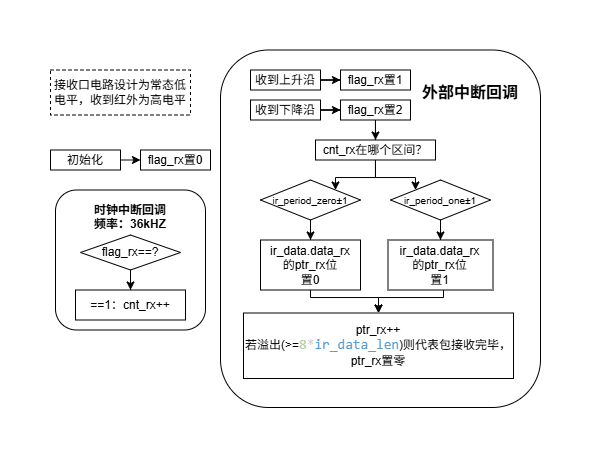

The diagram above was exported from draw.io. Its source (the exported page's mxGraphModel, read from the mxfile embedded in the PNG):
<mxGraphModel dx="532" dy="1991" grid="1" gridSize="10" guides="1" tooltips="1" connect="1" arrows="1" fold="1" page="1" pageScale="1" pageWidth="827" pageHeight="1169" math="0" shadow="0">
  <root>
    <mxCell id="0" />
    <mxCell id="1" parent="0" />
    <mxCell id="iJo0DZwZeNy8flcvr0Ks-34" parent="1" style="rounded=1;whiteSpace=wrap;html=1;" value="&lt;div&gt;&lt;div&gt;&lt;br&gt;&lt;/div&gt;&lt;/div&gt;" vertex="1">
      <mxGeometry height="357.5" width="320" x="210" y="-1157.5" as="geometry" />
    </mxCell>
    <mxCell id="G-qsm45lDkCdnXzUis5Q-4" parent="1" style="rounded=1;whiteSpace=wrap;html=1;" value="&lt;b&gt;时钟中断回调&lt;/b&gt;&lt;div&gt;&lt;b&gt;频率：36kHZ&lt;br&gt;&lt;/b&gt;&lt;div&gt;&lt;b&gt;&lt;br&gt;&lt;/b&gt;&lt;/div&gt;&lt;div&gt;&lt;b&gt;&lt;br&gt;&lt;/b&gt;&lt;/div&gt;&lt;div&gt;&lt;b&gt;&lt;br&gt;&lt;/b&gt;&lt;/div&gt;&lt;div&gt;&lt;b&gt;&lt;br&gt;&lt;/b&gt;&lt;/div&gt;&lt;div&gt;&lt;b&gt;&lt;br&gt;&lt;/b&gt;&lt;/div&gt;&lt;div&gt;&lt;br&gt;&lt;/div&gt;&lt;/div&gt;" vertex="1">
      <mxGeometry height="140" width="150" x="45" y="-1017.5" as="geometry" />
    </mxCell>
    <mxCell id="G-qsm45lDkCdnXzUis5Q-8" edge="1" parent="1" source="G-qsm45lDkCdnXzUis5Q-1" style="edgeStyle=orthogonalEdgeStyle;rounded=0;orthogonalLoop=1;jettySize=auto;html=1;entryX=0;entryY=0.5;entryDx=0;entryDy=0;" target="G-qsm45lDkCdnXzUis5Q-2">
      <mxGeometry relative="1" as="geometry" />
    </mxCell>
    <mxCell id="G-qsm45lDkCdnXzUis5Q-1" parent="1" style="rounded=0;whiteSpace=wrap;html=1;" value="收到上升沿" vertex="1">
      <mxGeometry height="20" width="70" x="240" y="-1137.5" as="geometry" />
    </mxCell>
    <mxCell id="G-qsm45lDkCdnXzUis5Q-2" parent="1" style="rounded=0;whiteSpace=wrap;html=1;" value="&lt;div&gt;flag_rx&lt;span style=&quot;background-color: transparent; color: light-dark(rgb(0, 0, 0), rgb(255, 255, 255));&quot;&gt;置1&lt;/span&gt;&lt;/div&gt;" vertex="1">
      <mxGeometry height="20" width="70" x="330" y="-1137.5" as="geometry" />
    </mxCell>
    <mxCell id="G-qsm45lDkCdnXzUis5Q-5" parent="1" style="rounded=0;whiteSpace=wrap;html=1;" value="&lt;div&gt;==1：cnt_rx&lt;span style=&quot;background-color: transparent; color: light-dark(rgb(0, 0, 0), rgb(255, 255, 255));&quot;&gt;++&lt;/span&gt;&lt;/div&gt;" vertex="1">
      <mxGeometry height="30" width="110" x="65" y="-917.5" as="geometry" />
    </mxCell>
    <mxCell id="iJo0DZwZeNy8flcvr0Ks-7" edge="1" parent="1" source="iJo0DZwZeNy8flcvr0Ks-2" style="edgeStyle=orthogonalEdgeStyle;rounded=0;orthogonalLoop=1;jettySize=auto;html=1;entryX=0.5;entryY=0;entryDx=0;entryDy=0;" target="G-qsm45lDkCdnXzUis5Q-5">
      <mxGeometry relative="1" as="geometry" />
    </mxCell>
    <mxCell id="iJo0DZwZeNy8flcvr0Ks-2" parent="1" style="rhombus;whiteSpace=wrap;html=1;" value="flag_rx==&lt;span style=&quot;color: light-dark(rgb(0, 0, 0), rgb(255, 255, 255)); background-color: transparent;&quot;&gt;?&lt;/span&gt;" vertex="1">
      <mxGeometry height="35" width="100" x="70" y="-972.5" as="geometry" />
    </mxCell>
    <mxCell id="iJo0DZwZeNy8flcvr0Ks-4" edge="1" parent="1" source="iJo0DZwZeNy8flcvr0Ks-5" style="edgeStyle=orthogonalEdgeStyle;rounded=0;orthogonalLoop=1;jettySize=auto;html=1;entryX=0;entryY=0.5;entryDx=0;entryDy=0;" target="iJo0DZwZeNy8flcvr0Ks-6">
      <mxGeometry relative="1" as="geometry" />
    </mxCell>
    <mxCell id="iJo0DZwZeNy8flcvr0Ks-5" parent="1" style="rounded=0;whiteSpace=wrap;html=1;" value="收到下降沿" vertex="1">
      <mxGeometry height="20" width="70" x="240" y="-1107.5" as="geometry" />
    </mxCell>
    <mxCell id="iJo0DZwZeNy8flcvr0Ks-14" edge="1" parent="1" source="iJo0DZwZeNy8flcvr0Ks-6" style="edgeStyle=orthogonalEdgeStyle;rounded=0;orthogonalLoop=1;jettySize=auto;html=1;">
      <mxGeometry relative="1" as="geometry">
        <mxPoint x="365" y="-1067.5" as="targetPoint" />
      </mxGeometry>
    </mxCell>
    <mxCell id="iJo0DZwZeNy8flcvr0Ks-6" parent="1" style="rounded=0;whiteSpace=wrap;html=1;" value="&lt;div&gt;flag_rx&lt;span style=&quot;background-color: transparent; color: light-dark(rgb(0, 0, 0), rgb(255, 255, 255));&quot;&gt;置2&lt;/span&gt;&lt;/div&gt;" vertex="1">
      <mxGeometry height="20" width="70" x="330" y="-1107.5" as="geometry" />
    </mxCell>
    <mxCell id="iJo0DZwZeNy8flcvr0Ks-8" parent="1" style="rounded=0;whiteSpace=wrap;html=1;dashed=1;" value="接收口电路设计为常态低电平，收到红外为高电平" vertex="1">
      <mxGeometry height="45" width="140" x="40" y="-1137.5" as="geometry" />
    </mxCell>
    <mxCell id="iJo0DZwZeNy8flcvr0Ks-11" parent="1" style="rounded=0;whiteSpace=wrap;html=1;" value="初始化" vertex="1">
      <mxGeometry height="20" width="70" x="40" y="-1057.5" as="geometry" />
    </mxCell>
    <mxCell id="iJo0DZwZeNy8flcvr0Ks-12" edge="1" parent="1" style="edgeStyle=orthogonalEdgeStyle;rounded=0;orthogonalLoop=1;jettySize=auto;html=1;entryX=0;entryY=0.5;entryDx=0;entryDy=0;" target="iJo0DZwZeNy8flcvr0Ks-13">
      <mxGeometry relative="1" as="geometry">
        <mxPoint x="110" y="-1047.5" as="sourcePoint" />
      </mxGeometry>
    </mxCell>
    <mxCell id="iJo0DZwZeNy8flcvr0Ks-13" parent="1" style="rounded=0;whiteSpace=wrap;html=1;" value="&lt;div&gt;flag_rx&lt;span style=&quot;background-color: transparent; color: light-dark(rgb(0, 0, 0), rgb(255, 255, 255));&quot;&gt;置0&lt;/span&gt;&lt;/div&gt;" vertex="1">
      <mxGeometry height="20" width="70" x="130" y="-1057.5" as="geometry" />
    </mxCell>
    <mxCell id="iJo0DZwZeNy8flcvr0Ks-20" edge="1" parent="1" source="iJo0DZwZeNy8flcvr0Ks-15" style="edgeStyle=orthogonalEdgeStyle;rounded=0;orthogonalLoop=1;jettySize=auto;html=1;entryX=1;entryY=0;entryDx=0;entryDy=0;" target="iJo0DZwZeNy8flcvr0Ks-18">
      <mxGeometry relative="1" as="geometry">
        <Array as="points">
          <mxPoint x="365" y="-1030" />
          <mxPoint x="325" y="-1030" />
        </Array>
      </mxGeometry>
    </mxCell>
    <mxCell id="iJo0DZwZeNy8flcvr0Ks-21" edge="1" parent="1" source="iJo0DZwZeNy8flcvr0Ks-15" style="edgeStyle=orthogonalEdgeStyle;rounded=0;orthogonalLoop=1;jettySize=auto;html=1;entryX=0;entryY=0;entryDx=0;entryDy=0;" target="iJo0DZwZeNy8flcvr0Ks-16">
      <mxGeometry relative="1" as="geometry">
        <Array as="points">
          <mxPoint x="365" y="-1030" />
          <mxPoint x="405" y="-1030" />
        </Array>
      </mxGeometry>
    </mxCell>
    <mxCell id="iJo0DZwZeNy8flcvr0Ks-15" parent="1" style="rounded=0;whiteSpace=wrap;html=1;" value="cnt_rx在哪个区间？" vertex="1">
      <mxGeometry height="20" width="120" x="305" y="-1067.5" as="geometry" />
    </mxCell>
    <mxCell id="iJo0DZwZeNy8flcvr0Ks-33" edge="1" parent="1" source="iJo0DZwZeNy8flcvr0Ks-16" style="edgeStyle=orthogonalEdgeStyle;rounded=0;orthogonalLoop=1;jettySize=auto;html=1;entryX=0.5;entryY=0;entryDx=0;entryDy=0;" target="iJo0DZwZeNy8flcvr0Ks-23">
      <mxGeometry relative="1" as="geometry" />
    </mxCell>
    <mxCell id="iJo0DZwZeNy8flcvr0Ks-16" parent="1" style="rhombus;whiteSpace=wrap;html=1;" value="&lt;font style=&quot;font-size: 10px;&quot;&gt;ir_period_one±1&lt;/font&gt;" vertex="1">
      <mxGeometry height="40" width="100" x="380" y="-1027.5" as="geometry" />
    </mxCell>
    <mxCell id="iJo0DZwZeNy8flcvr0Ks-24" edge="1" parent="1" source="iJo0DZwZeNy8flcvr0Ks-18" style="edgeStyle=orthogonalEdgeStyle;rounded=0;orthogonalLoop=1;jettySize=auto;html=1;entryX=0.5;entryY=0;entryDx=0;entryDy=0;" target="iJo0DZwZeNy8flcvr0Ks-22">
      <mxGeometry relative="1" as="geometry" />
    </mxCell>
    <mxCell id="iJo0DZwZeNy8flcvr0Ks-18" parent="1" style="rhombus;whiteSpace=wrap;html=1;" value="&lt;font style=&quot;font-size: 10px;&quot;&gt;ir_period_zero±1&lt;/font&gt;" vertex="1">
      <mxGeometry height="40" width="100" x="250" y="-1027.5" as="geometry" />
    </mxCell>
    <mxCell id="iJo0DZwZeNy8flcvr0Ks-31" edge="1" parent="1" source="iJo0DZwZeNy8flcvr0Ks-22" style="edgeStyle=orthogonalEdgeStyle;rounded=0;orthogonalLoop=1;jettySize=auto;html=1;entryX=0.5;entryY=0;entryDx=0;entryDy=0;" target="iJo0DZwZeNy8flcvr0Ks-26">
      <mxGeometry relative="1" as="geometry">
        <Array as="points">
          <mxPoint x="300" y="-910" />
          <mxPoint x="368" y="-910" />
        </Array>
      </mxGeometry>
    </mxCell>
    <mxCell id="iJo0DZwZeNy8flcvr0Ks-22" parent="1" style="rounded=0;whiteSpace=wrap;html=1;" value="ir_data.data_rx&lt;div&gt;的ptr_rx位&lt;div&gt;置0&lt;/div&gt;&lt;/div&gt;" vertex="1">
      <mxGeometry height="50" width="100" x="250" y="-967.5" as="geometry" />
    </mxCell>
    <mxCell id="iJo0DZwZeNy8flcvr0Ks-32" edge="1" parent="1" source="iJo0DZwZeNy8flcvr0Ks-23" style="edgeStyle=orthogonalEdgeStyle;rounded=0;orthogonalLoop=1;jettySize=auto;html=1;entryX=0.5;entryY=0;entryDx=0;entryDy=0;" target="iJo0DZwZeNy8flcvr0Ks-26">
      <mxGeometry relative="1" as="geometry">
        <Array as="points">
          <mxPoint x="433" y="-910" />
          <mxPoint x="368" y="-910" />
        </Array>
      </mxGeometry>
    </mxCell>
    <mxCell id="iJo0DZwZeNy8flcvr0Ks-23" parent="1" style="rounded=0;whiteSpace=wrap;html=1;" value="ir_data.data_rx&lt;div&gt;的ptr_rx位&lt;/div&gt;&lt;div&gt;置1&lt;/div&gt;" vertex="1">
      <mxGeometry height="50" width="105" x="377.5" y="-967.5" as="geometry" />
    </mxCell>
    <mxCell id="iJo0DZwZeNy8flcvr0Ks-26" parent="1" style="rounded=0;whiteSpace=wrap;html=1;" value="ptr_rx++&lt;div&gt;若溢出(&amp;gt;=&lt;span style=&quot;font-family: Consolas, &amp;quot;Courier New&amp;quot;, monospace; font-size: 14px; white-space: pre; color: rgb(181, 206, 168);&quot;&gt;8&lt;/span&gt;&lt;span style=&quot;font-family: Consolas, &amp;quot;Courier New&amp;quot;, monospace; font-size: 14px; white-space: pre; color: rgb(212, 212, 212);&quot;&gt;*&lt;/span&gt;&lt;span style=&quot;font-family: Consolas, &amp;quot;Courier New&amp;quot;, monospace; font-size: 14px; white-space: pre; color: rgb(86, 156, 214);&quot;&gt;ir_data_len&lt;/span&gt;&lt;span style=&quot;background-color: transparent; color: light-dark(rgb(0, 0, 0), rgb(255, 255, 255));&quot;&gt;)则代表包接收完毕，&lt;/span&gt;&lt;/div&gt;&lt;div&gt;ptr_rx置零&lt;/div&gt;" vertex="1">
      <mxGeometry height="65.5" width="270" x="233" y="-894.5" as="geometry" />
    </mxCell>
    <mxCell id="iJo0DZwZeNy8flcvr0Ks-37" parent="1" style="text;html=1;whiteSpace=wrap;strokeColor=none;fillColor=none;align=center;verticalAlign=middle;rounded=0;" value="&lt;b&gt;&lt;font style=&quot;font-size: 16px;&quot;&gt;外部中断回调&lt;/font&gt;&lt;/b&gt;" vertex="1">
      <mxGeometry height="30" width="120" x="400" y="-1130" as="geometry" />
    </mxCell>
  </root>
</mxGraphModel>